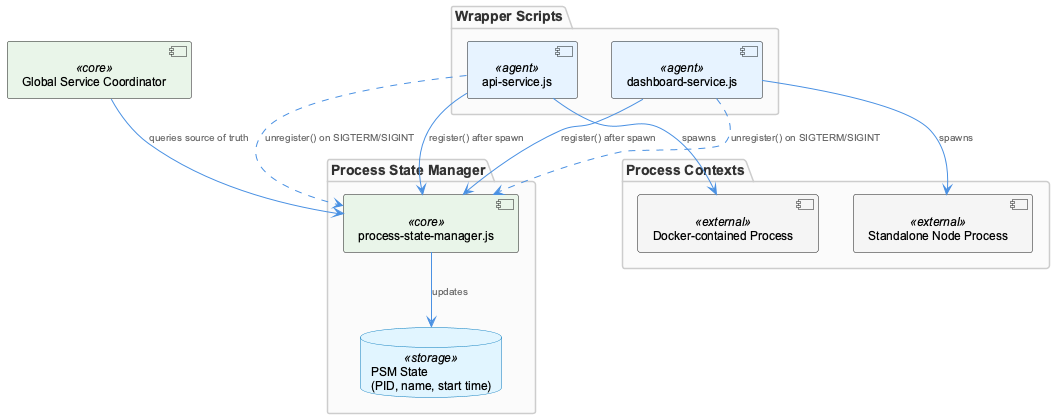

The diagram above was rendered by PlantUML. Its source (embedded in the PNG):
@startuml
!include /Users/Q284340/Agentic/coding/docs/puml/_standard-style.puml

package "Wrapper Scripts" {
  component "api-service.js" as api <<agent>>
  component "dashboard-service.js" as dash <<agent>>
}

package "Process State Manager" {
  component "process-state-manager.js" as psm <<core>>
  database "PSM State\n(PID, name, start time)" as state <<storage>>
}

package "Process Contexts" {
  component "Docker-contained Process" as docker <<external>>
  component "Standalone Node Process" as node <<external>>
}

component "Global Service Coordinator" as gsc <<core>>

api --> docker : "spawns"
dash --> node : "spawns"

api --> psm : "register() after spawn"
dash --> psm : "register() after spawn"

api ..> psm : "unregister() on SIGTERM/SIGINT"
dash ..> psm : "unregister() on SIGTERM/SIGINT"

psm --> state : "updates"
gsc --> psm : "queries source of truth"

@enduml